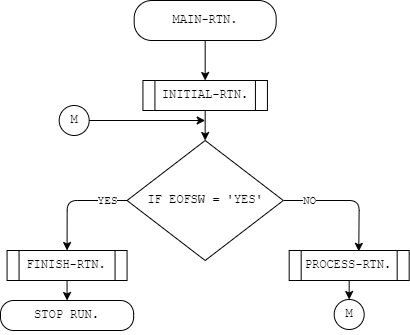

The diagram above was exported from draw.io. Its source (the exported page's mxGraphModel, read from the mxfile embedded in the PNG):
<mxGraphModel dx="914" dy="1978" grid="1" gridSize="10" guides="1" tooltips="1" connect="1" arrows="1" fold="1" page="1" pageScale="1" pageWidth="850" pageHeight="1100" background="#FFFFFF" math="0" shadow="0">
  <root>
    <mxCell id="0" />
    <mxCell id="1" parent="0" />
    <mxCell id="Y1jkB2Stf0lwHh6tMOje-2" style="edgeStyle=none;html=1;" edge="1" parent="1" source="7jiwDOor6VgudjIF-IIn-1" target="Y1jkB2Stf0lwHh6tMOje-1">
      <mxGeometry relative="1" as="geometry" />
    </mxCell>
    <mxCell id="7jiwDOor6VgudjIF-IIn-1" value="&lt;pre&gt;MAIN-RTN.&lt;/pre&gt;" style="rounded=1;whiteSpace=wrap;html=1;arcSize=44;" vertex="1" parent="1">
      <mxGeometry x="363.68" y="-1025" width="142" height="40" as="geometry" />
    </mxCell>
    <mxCell id="Y1jkB2Stf0lwHh6tMOje-4" style="edgeStyle=none;html=1;entryX=0.5;entryY=0;entryDx=0;entryDy=0;" edge="1" parent="1" source="Y1jkB2Stf0lwHh6tMOje-1" target="Y1jkB2Stf0lwHh6tMOje-3">
      <mxGeometry relative="1" as="geometry" />
    </mxCell>
    <mxCell id="Y1jkB2Stf0lwHh6tMOje-1" value="&lt;pre&gt;INITIAL-RTN.&lt;/pre&gt;" style="shape=process;whiteSpace=wrap;html=1;backgroundOutline=1;" vertex="1" parent="1">
      <mxGeometry x="372.43" y="-945" width="124.5" height="30" as="geometry" />
    </mxCell>
    <mxCell id="Y1jkB2Stf0lwHh6tMOje-10" style="edgeStyle=none;html=1;entryX=0.5;entryY=0;entryDx=0;entryDy=0;" edge="1" parent="1" source="Y1jkB2Stf0lwHh6tMOje-3" target="Y1jkB2Stf0lwHh6tMOje-9">
      <mxGeometry relative="1" as="geometry">
        <Array as="points">
          <mxPoint x="296.68" y="-825" />
        </Array>
      </mxGeometry>
    </mxCell>
    <mxCell id="QuDrSPEeGw1QVsWleuC5-1" value="&lt;pre&gt;YES&lt;/pre&gt;" style="edgeLabel;html=1;align=center;verticalAlign=middle;resizable=0;points=[];" vertex="1" connectable="0" parent="Y1jkB2Stf0lwHh6tMOje-10">
      <mxGeometry x="-0.6292" relative="1" as="geometry">
        <mxPoint as="offset" />
      </mxGeometry>
    </mxCell>
    <mxCell id="Y1jkB2Stf0lwHh6tMOje-12" style="edgeStyle=none;html=1;entryX=0.58;entryY=0.029;entryDx=0;entryDy=0;entryPerimeter=0;" edge="1" parent="1" source="Y1jkB2Stf0lwHh6tMOje-3" target="Y1jkB2Stf0lwHh6tMOje-11">
      <mxGeometry relative="1" as="geometry">
        <Array as="points">
          <mxPoint x="588.68" y="-825" />
        </Array>
      </mxGeometry>
    </mxCell>
    <mxCell id="QuDrSPEeGw1QVsWleuC5-2" value="&lt;pre&gt;NO&lt;/pre&gt;" style="edgeLabel;html=1;align=center;verticalAlign=middle;resizable=0;points=[];" vertex="1" connectable="0" parent="Y1jkB2Stf0lwHh6tMOje-12">
      <mxGeometry x="-0.5935" relative="1" as="geometry">
        <mxPoint as="offset" />
      </mxGeometry>
    </mxCell>
    <mxCell id="Y1jkB2Stf0lwHh6tMOje-3" value="&lt;pre&gt;IF EOFSW = 'YES'&lt;/pre&gt;" style="rhombus;whiteSpace=wrap;html=1;" vertex="1" parent="1">
      <mxGeometry x="356.56" y="-885" width="156.25" height="120" as="geometry" />
    </mxCell>
    <mxCell id="Y1jkB2Stf0lwHh6tMOje-7" style="edgeStyle=none;html=1;exitX=1;exitY=0.5;exitDx=0;exitDy=0;" edge="1" parent="1" source="Y1jkB2Stf0lwHh6tMOje-5">
      <mxGeometry relative="1" as="geometry">
        <mxPoint x="434.68" y="-905" as="targetPoint" />
      </mxGeometry>
    </mxCell>
    <mxCell id="Y1jkB2Stf0lwHh6tMOje-5" value="&lt;pre&gt;M&lt;/pre&gt;" style="ellipse;whiteSpace=wrap;html=1;aspect=fixed;" vertex="1" parent="1">
      <mxGeometry x="288.68" y="-920" width="30" height="30" as="geometry" />
    </mxCell>
    <mxCell id="Y1jkB2Stf0lwHh6tMOje-15" style="edgeStyle=none;html=1;entryX=0.5;entryY=0;entryDx=0;entryDy=0;" edge="1" parent="1" source="Y1jkB2Stf0lwHh6tMOje-9" target="Y1jkB2Stf0lwHh6tMOje-13">
      <mxGeometry relative="1" as="geometry" />
    </mxCell>
    <mxCell id="Y1jkB2Stf0lwHh6tMOje-9" value="&lt;pre&gt;FINISH-RTN.&lt;/pre&gt;" style="shape=process;whiteSpace=wrap;html=1;backgroundOutline=1;" vertex="1" parent="1">
      <mxGeometry x="236.56" y="-775" width="120" height="30" as="geometry" />
    </mxCell>
    <mxCell id="Y1jkB2Stf0lwHh6tMOje-17" style="edgeStyle=none;html=1;exitX=0.5;exitY=1;exitDx=0;exitDy=0;" edge="1" parent="1" source="Y1jkB2Stf0lwHh6tMOje-11" target="Y1jkB2Stf0lwHh6tMOje-16">
      <mxGeometry relative="1" as="geometry" />
    </mxCell>
    <mxCell id="Y1jkB2Stf0lwHh6tMOje-11" value="&lt;pre&gt;PROCESS-RTN.&lt;/pre&gt;" style="shape=process;whiteSpace=wrap;html=1;backgroundOutline=1;" vertex="1" parent="1">
      <mxGeometry x="518.68" y="-775" width="120" height="30" as="geometry" />
    </mxCell>
    <mxCell id="Y1jkB2Stf0lwHh6tMOje-13" value="&lt;pre&gt;STOP RUN.&lt;/pre&gt;" style="rounded=1;whiteSpace=wrap;html=1;arcSize=44;" vertex="1" parent="1">
      <mxGeometry x="230" y="-725" width="133.12" height="30" as="geometry" />
    </mxCell>
    <mxCell id="Y1jkB2Stf0lwHh6tMOje-16" value="&lt;pre&gt;M&lt;/pre&gt;" style="ellipse;whiteSpace=wrap;html=1;aspect=fixed;" vertex="1" parent="1">
      <mxGeometry x="563.68" y="-726" width="30" height="30" as="geometry" />
    </mxCell>
  </root>
</mxGraphModel>